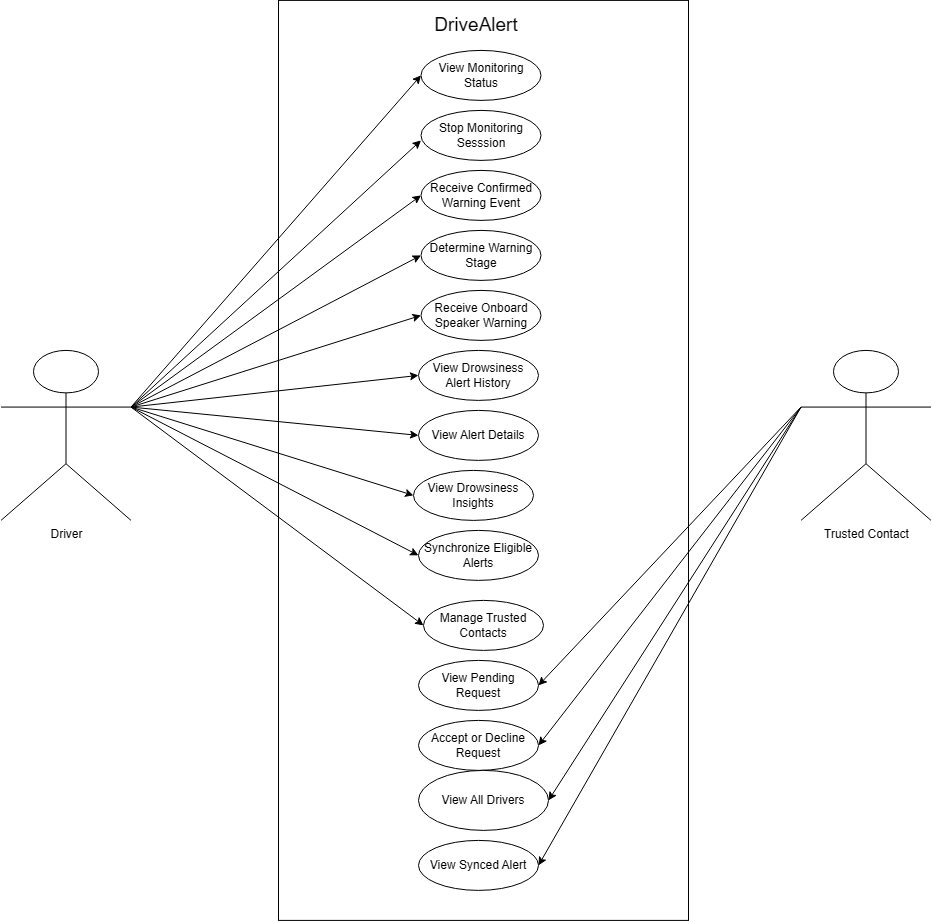

The diagram above was exported from draw.io. Its source (the exported page's mxGraphModel, read from the mxfile embedded in the PNG):
<mxGraphModel dx="2020" dy="1219" grid="1" gridSize="10" guides="1" tooltips="1" connect="1" arrows="1" fold="1" page="1" pageScale="1" pageWidth="1000" pageHeight="1300" math="0" shadow="0">
  <root>
    <mxCell id="0" />
    <mxCell id="1" parent="0" />
    <mxCell id="KKzJRv6dqM6UVJvCdrZ--1" parent="1" style="rounded=0;whiteSpace=wrap;html=1;" value="" vertex="1">
      <mxGeometry height="920" width="410" x="837.5" y="120" as="geometry" />
    </mxCell>
    <mxCell id="KKzJRv6dqM6UVJvCdrZ--2" parent="1" style="ellipse;whiteSpace=wrap;html=1;" value="View Monitoring Status" vertex="1">
      <mxGeometry height="50" width="120" x="980" y="170" as="geometry" />
    </mxCell>
    <mxCell id="KKzJRv6dqM6UVJvCdrZ--3" parent="1" style="ellipse;whiteSpace=wrap;html=1;" value="Stop Monitoring Sesssion" vertex="1">
      <mxGeometry height="50" width="120" x="980" y="230" as="geometry" />
    </mxCell>
    <mxCell id="KKzJRv6dqM6UVJvCdrZ--4" parent="1" style="ellipse;whiteSpace=wrap;html=1;" value="Receive Confirmed Warning Event" vertex="1">
      <mxGeometry height="50" width="120" x="980" y="290" as="geometry" />
    </mxCell>
    <mxCell id="KKzJRv6dqM6UVJvCdrZ--5" parent="1" style="ellipse;whiteSpace=wrap;html=1;" value="Determine Warning Stage" vertex="1">
      <mxGeometry height="50" width="120" x="980" y="350" as="geometry" />
    </mxCell>
    <mxCell id="KKzJRv6dqM6UVJvCdrZ--6" parent="1" style="ellipse;whiteSpace=wrap;html=1;" value="Receive Onboard Speaker Warning" vertex="1">
      <mxGeometry height="50" width="120" x="980" y="410" as="geometry" />
    </mxCell>
    <mxCell id="KKzJRv6dqM6UVJvCdrZ--9" parent="1" style="ellipse;whiteSpace=wrap;html=1;" value="View Drowsiness Alert History" vertex="1">
      <mxGeometry height="50" width="120" x="977.5" y="470" as="geometry" />
    </mxCell>
    <mxCell id="KKzJRv6dqM6UVJvCdrZ--10" parent="1" style="ellipse;whiteSpace=wrap;html=1;" value="View Alert Details" vertex="1">
      <mxGeometry height="50" width="120" x="977.5" y="530" as="geometry" />
    </mxCell>
    <mxCell id="KKzJRv6dqM6UVJvCdrZ--11" parent="1" style="ellipse;whiteSpace=wrap;html=1;" value="Manage Trusted Contacts" vertex="1">
      <mxGeometry height="50" width="120" x="982.5" y="720" as="geometry" />
    </mxCell>
    <mxCell id="KKzJRv6dqM6UVJvCdrZ--14" parent="1" style="ellipse;whiteSpace=wrap;html=1;" value="View Pending Request" vertex="1">
      <mxGeometry height="50" width="120" x="977.5" y="780" as="geometry" />
    </mxCell>
    <mxCell id="KKzJRv6dqM6UVJvCdrZ--15" parent="1" style="ellipse;whiteSpace=wrap;html=1;" value="Accept or Decline Request" vertex="1">
      <mxGeometry height="50" width="120" x="977.5" y="840" as="geometry" />
    </mxCell>
    <mxCell id="KKzJRv6dqM6UVJvCdrZ--16" parent="1" style="ellipse;whiteSpace=wrap;html=1;" value="View All Drivers" vertex="1">
      <mxGeometry height="60" width="130" x="977.5" y="890" as="geometry" />
    </mxCell>
    <mxCell id="KKzJRv6dqM6UVJvCdrZ--17" parent="1" style="ellipse;whiteSpace=wrap;html=1;" value="View Synced Alert" vertex="1">
      <mxGeometry height="50" width="120" x="977.5" y="960" as="geometry" />
    </mxCell>
    <mxCell id="KKzJRv6dqM6UVJvCdrZ--18" parent="1" style="shape=umlActor;verticalLabelPosition=bottom;verticalAlign=top;html=1;outlineConnect=0;" value="Driver" vertex="1">
      <mxGeometry height="170" width="130" x="560" y="470" as="geometry" />
    </mxCell>
    <mxCell id="KKzJRv6dqM6UVJvCdrZ--19" parent="1" style="shape=umlActor;verticalLabelPosition=bottom;verticalAlign=top;html=1;outlineConnect=0;" value="Trusted Contact" vertex="1">
      <mxGeometry height="170" width="130" x="1360" y="470" as="geometry" />
    </mxCell>
    <mxCell id="KKzJRv6dqM6UVJvCdrZ--22" edge="1" parent="1" source="KKzJRv6dqM6UVJvCdrZ--18" style="endArrow=classic;html=1;rounded=0;exitX=1;exitY=0.3333333333333333;exitDx=0;exitDy=0;exitPerimeter=0;entryX=0;entryY=0.5;entryDx=0;entryDy=0;" target="KKzJRv6dqM6UVJvCdrZ--2" value="">
      <mxGeometry height="50" relative="1" width="50" as="geometry">
        <mxPoint x="950" y="530" as="sourcePoint" />
        <mxPoint x="1000" y="480" as="targetPoint" />
      </mxGeometry>
    </mxCell>
    <mxCell id="KKzJRv6dqM6UVJvCdrZ--23" edge="1" parent="1" source="KKzJRv6dqM6UVJvCdrZ--18" style="endArrow=classic;html=1;rounded=0;entryX=0;entryY=0.6;entryDx=0;entryDy=0;exitX=1;exitY=0.3333333333333333;exitDx=0;exitDy=0;exitPerimeter=0;entryPerimeter=0;" target="KKzJRv6dqM6UVJvCdrZ--3" value="">
      <mxGeometry height="50" relative="1" width="50" as="geometry">
        <mxPoint x="800" y="500" as="sourcePoint" />
        <mxPoint x="1220" y="380" as="targetPoint" />
      </mxGeometry>
    </mxCell>
    <mxCell id="KKzJRv6dqM6UVJvCdrZ--24" edge="1" parent="1" source="KKzJRv6dqM6UVJvCdrZ--18" style="endArrow=classic;html=1;rounded=0;entryX=0;entryY=0.5;entryDx=0;entryDy=0;exitX=1;exitY=0.3333333333333333;exitDx=0;exitDy=0;exitPerimeter=0;" target="KKzJRv6dqM6UVJvCdrZ--4" value="">
      <mxGeometry height="50" relative="1" width="50" as="geometry">
        <mxPoint x="990" y="577" as="sourcePoint" />
        <mxPoint x="1280" y="310" as="targetPoint" />
      </mxGeometry>
    </mxCell>
    <mxCell id="KKzJRv6dqM6UVJvCdrZ--25" edge="1" parent="1" source="KKzJRv6dqM6UVJvCdrZ--19" style="endArrow=classic;html=1;rounded=0;entryX=1;entryY=0.5;entryDx=0;entryDy=0;exitX=0;exitY=0.3333333333333333;exitDx=0;exitDy=0;exitPerimeter=0;" target="KKzJRv6dqM6UVJvCdrZ--14" value="">
      <mxGeometry height="50" relative="1" width="50" as="geometry">
        <mxPoint x="1340" y="400" as="sourcePoint" />
        <mxPoint x="1390" y="350" as="targetPoint" />
      </mxGeometry>
    </mxCell>
    <mxCell id="KKzJRv6dqM6UVJvCdrZ--27" edge="1" parent="1" source="KKzJRv6dqM6UVJvCdrZ--19" style="endArrow=classic;html=1;rounded=0;entryX=1;entryY=0.5;entryDx=0;entryDy=0;exitX=0;exitY=0.3333333333333333;exitDx=0;exitDy=0;exitPerimeter=0;" target="KKzJRv6dqM6UVJvCdrZ--15" value="">
      <mxGeometry height="50" relative="1" width="50" as="geometry">
        <mxPoint x="1560" y="782" as="sourcePoint" />
        <mxPoint x="1300" y="450" as="targetPoint" />
      </mxGeometry>
    </mxCell>
    <mxCell id="KKzJRv6dqM6UVJvCdrZ--28" edge="1" parent="1" source="KKzJRv6dqM6UVJvCdrZ--19" style="endArrow=classic;html=1;rounded=0;entryX=1;entryY=0.5;entryDx=0;entryDy=0;exitX=0;exitY=0.3333333333333333;exitDx=0;exitDy=0;exitPerimeter=0;" target="KKzJRv6dqM6UVJvCdrZ--16" value="">
      <mxGeometry height="50" relative="1" width="50" as="geometry">
        <mxPoint x="1550" y="572" as="sourcePoint" />
        <mxPoint x="1290" y="240" as="targetPoint" />
      </mxGeometry>
    </mxCell>
    <mxCell id="KKzJRv6dqM6UVJvCdrZ--29" edge="1" parent="1" source="KKzJRv6dqM6UVJvCdrZ--19" style="endArrow=classic;html=1;rounded=0;entryX=1;entryY=0.5;entryDx=0;entryDy=0;exitX=0;exitY=0.3333333333333333;exitDx=0;exitDy=0;exitPerimeter=0;" target="KKzJRv6dqM6UVJvCdrZ--17" value="">
      <mxGeometry height="50" relative="1" width="50" as="geometry">
        <mxPoint x="1330" y="530" as="sourcePoint" />
        <mxPoint x="1330" y="530" as="targetPoint" />
      </mxGeometry>
    </mxCell>
    <mxCell id="KKzJRv6dqM6UVJvCdrZ--32" edge="1" parent="1" source="KKzJRv6dqM6UVJvCdrZ--18" style="endArrow=classic;html=1;rounded=0;entryX=0;entryY=0.5;entryDx=0;entryDy=0;exitX=1;exitY=0.3333333333333333;exitDx=0;exitDy=0;exitPerimeter=0;" target="KKzJRv6dqM6UVJvCdrZ--5" value="">
      <mxGeometry height="50" relative="1" width="50" as="geometry">
        <mxPoint x="740" y="540" as="sourcePoint" />
        <mxPoint x="1270" y="430" as="targetPoint" />
      </mxGeometry>
    </mxCell>
    <mxCell id="KKzJRv6dqM6UVJvCdrZ--33" edge="1" parent="1" source="KKzJRv6dqM6UVJvCdrZ--18" style="endArrow=classic;html=1;rounded=0;entryX=0;entryY=0.5;entryDx=0;entryDy=0;exitX=1;exitY=0.3333333333333333;exitDx=0;exitDy=0;exitPerimeter=0;" target="KKzJRv6dqM6UVJvCdrZ--6" value="">
      <mxGeometry height="50" relative="1" width="50" as="geometry">
        <mxPoint x="800" y="652" as="sourcePoint" />
        <mxPoint x="1090" y="500" as="targetPoint" />
      </mxGeometry>
    </mxCell>
    <mxCell id="KKzJRv6dqM6UVJvCdrZ--35" edge="1" parent="1" source="KKzJRv6dqM6UVJvCdrZ--18" style="endArrow=classic;html=1;rounded=0;entryX=0;entryY=0.5;entryDx=0;entryDy=0;exitX=1;exitY=0.3333333333333333;exitDx=0;exitDy=0;exitPerimeter=0;" target="KKzJRv6dqM6UVJvCdrZ--9" value="">
      <mxGeometry height="50" relative="1" width="50" as="geometry">
        <mxPoint x="930" y="532" as="sourcePoint" />
        <mxPoint x="1220" y="500" as="targetPoint" />
      </mxGeometry>
    </mxCell>
    <mxCell id="KKzJRv6dqM6UVJvCdrZ--36" edge="1" parent="1" source="KKzJRv6dqM6UVJvCdrZ--18" style="endArrow=classic;html=1;rounded=0;entryX=0;entryY=0.5;entryDx=0;entryDy=0;exitX=1;exitY=0.3333333333333333;exitDx=0;exitDy=0;exitPerimeter=0;" target="KKzJRv6dqM6UVJvCdrZ--10" value="">
      <mxGeometry height="50" relative="1" width="50" as="geometry">
        <mxPoint x="940" y="560" as="sourcePoint" />
        <mxPoint x="1230" y="588" as="targetPoint" />
      </mxGeometry>
    </mxCell>
    <mxCell id="KKzJRv6dqM6UVJvCdrZ--37" edge="1" parent="1" source="KKzJRv6dqM6UVJvCdrZ--18" style="endArrow=classic;html=1;rounded=0;entryX=0;entryY=0.5;entryDx=0;entryDy=0;exitX=1;exitY=0.3333333333333333;exitDx=0;exitDy=0;exitPerimeter=0;" target="KKzJRv6dqM6UVJvCdrZ--11" value="">
      <mxGeometry height="50" relative="1" width="50" as="geometry">
        <mxPoint x="690" y="560" as="sourcePoint" />
        <mxPoint x="1190" y="908" as="targetPoint" />
      </mxGeometry>
    </mxCell>
    <mxCell id="FLrkfhZ24mM_xZo4stIk-4" parent="1" style="text;html=1;whiteSpace=wrap;strokeColor=none;fillColor=none;align=center;verticalAlign=middle;rounded=0;fontSize=19;" value="DriveAlert" vertex="1">
      <mxGeometry height="50" width="90" x="990" y="120" as="geometry" />
    </mxCell>
    <mxCell id="3d5pVz3iZikl0bFJ6q9L-1" parent="1" style="ellipse;whiteSpace=wrap;html=1;" value="View Drowsiness Insights" vertex="1">
      <mxGeometry height="50" width="120" x="972.5" y="590" as="geometry" />
    </mxCell>
    <mxCell id="3d5pVz3iZikl0bFJ6q9L-2" edge="1" parent="1" source="KKzJRv6dqM6UVJvCdrZ--18" style="endArrow=classic;html=1;rounded=0;entryX=0;entryY=0.5;entryDx=0;entryDy=0;exitX=1;exitY=0.3333333333333333;exitDx=0;exitDy=0;exitPerimeter=0;" target="3d5pVz3iZikl0bFJ6q9L-1" value="">
      <mxGeometry height="50" relative="1" width="50" as="geometry">
        <mxPoint x="970" y="620" as="sourcePoint" />
        <mxPoint x="1260" y="708" as="targetPoint" />
      </mxGeometry>
    </mxCell>
    <mxCell id="3d5pVz3iZikl0bFJ6q9L-3" parent="1" style="ellipse;whiteSpace=wrap;html=1;" value="Synchronize Eligible Alerts" vertex="1">
      <mxGeometry height="50" width="120" x="977.5" y="650" as="geometry" />
    </mxCell>
    <mxCell id="3d5pVz3iZikl0bFJ6q9L-4" edge="1" parent="1" source="KKzJRv6dqM6UVJvCdrZ--18" style="endArrow=classic;html=1;rounded=0;entryX=0;entryY=0.5;entryDx=0;entryDy=0;exitX=1;exitY=0.3333333333333333;exitDx=0;exitDy=0;exitPerimeter=0;" target="3d5pVz3iZikl0bFJ6q9L-3" value="">
      <mxGeometry height="50" relative="1" width="50" as="geometry">
        <mxPoint x="890" y="630" as="sourcePoint" />
        <mxPoint x="1175" y="778" as="targetPoint" />
      </mxGeometry>
    </mxCell>
  </root>
</mxGraphModel>